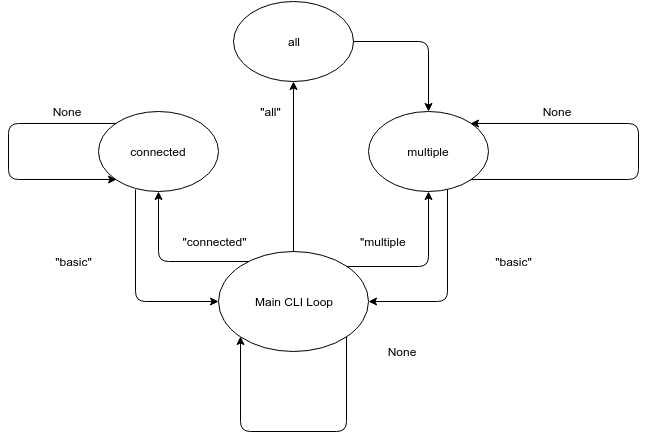

The diagram above was exported from draw.io. Its source (the exported page's mxGraphModel, read from the mxfile embedded in the PNG):
<mxGraphModel dx="880" dy="449" grid="1" gridSize="10" guides="1" tooltips="1" connect="1" arrows="1" fold="1" page="1" pageScale="1" pageWidth="850" pageHeight="1100" background="#ffffff" math="0" shadow="0">
  <root>
    <mxCell id="0" />
    <mxCell id="1" parent="0" />
    <mxCell id="3" value="Main CLI Loop" style="ellipse;whiteSpace=wrap;html=1;" parent="1" vertex="1">
      <mxGeometry x="360" y="280" width="150" height="100" as="geometry" />
    </mxCell>
    <mxCell id="4" value="connected" style="ellipse;whiteSpace=wrap;html=1;" parent="1" vertex="1">
      <mxGeometry x="240" y="140" width="120" height="80" as="geometry" />
    </mxCell>
    <mxCell id="5" value="multiple" style="ellipse;whiteSpace=wrap;html=1;" parent="1" vertex="1">
      <mxGeometry x="510" y="140" width="120" height="80" as="geometry" />
    </mxCell>
    <mxCell id="7" value="" style="edgeStyle=segmentEdgeStyle;endArrow=classic;html=1;entryX=0.5;entryY=1;" parent="1" source="3" target="4" edge="1">
      <mxGeometry width="50" height="50" relative="1" as="geometry">
        <mxPoint x="330" y="340" as="sourcePoint" />
        <mxPoint x="340" y="240" as="targetPoint" />
        <Array as="points">
          <mxPoint x="300" y="290" />
        </Array>
      </mxGeometry>
    </mxCell>
    <mxCell id="9" value="&quot;connected&quot;" style="text;html=1;strokeColor=none;fillColor=none;align=center;verticalAlign=middle;whiteSpace=wrap;overflow=hidden;" parent="1" vertex="1">
      <mxGeometry x="310" y="260" width="90" height="20" as="geometry" />
    </mxCell>
    <mxCell id="11" value="" style="edgeStyle=segmentEdgeStyle;endArrow=classic;html=1;entryX=0;entryY=0.5;exitX=0.308;exitY=0.975;exitPerimeter=0;" parent="1" source="4" target="3" edge="1">
      <mxGeometry x="270" y="260" width="50" height="50" as="geometry">
        <mxPoint x="360" y="330" as="sourcePoint" />
        <mxPoint x="270" y="260" as="targetPoint" />
        <Array as="points">
          <mxPoint x="277" y="330" />
        </Array>
      </mxGeometry>
    </mxCell>
    <mxCell id="13" value="&quot;basic&quot;" style="text;html=1;strokeColor=none;fillColor=none;align=center;verticalAlign=middle;whiteSpace=wrap;overflow=hidden;" parent="1" vertex="1">
      <mxGeometry x="160" y="280" width="110" height="20" as="geometry" />
    </mxCell>
    <mxCell id="14" value="" style="edgeStyle=segmentEdgeStyle;endArrow=classic;html=1;exitX=1;exitY=0;entryX=0.5;entryY=1;" parent="1" source="3" target="5" edge="1">
      <mxGeometry x="540" y="235" width="50" height="50" as="geometry">
        <mxPoint x="630" y="305" as="sourcePoint" />
        <mxPoint x="540" y="240" as="targetPoint" />
        <Array as="points">
          <mxPoint x="570" y="295" />
        </Array>
      </mxGeometry>
    </mxCell>
    <mxCell id="15" value="&quot;multiple&quot;" style="text;html=1;strokeColor=none;fillColor=none;align=center;verticalAlign=middle;whiteSpace=wrap;overflow=hidden;" parent="1" vertex="1">
      <mxGeometry x="500" y="260" width="50" height="20" as="geometry" />
    </mxCell>
    <mxCell id="16" value="" style="edgeStyle=segmentEdgeStyle;endArrow=classic;html=1;entryX=1;entryY=0.5;" parent="1" source="5" target="3" edge="1">
      <mxGeometry x="582" y="266" width="50" height="50" as="geometry">
        <mxPoint x="589" y="220" as="sourcePoint" />
        <mxPoint x="530" y="336" as="targetPoint" />
        <Array as="points">
          <mxPoint x="589" y="330" />
        </Array>
      </mxGeometry>
    </mxCell>
    <mxCell id="18" value="&quot;basic&quot;" style="text;html=1;strokeColor=none;fillColor=none;align=center;verticalAlign=middle;whiteSpace=wrap;overflow=hidden;" parent="1" vertex="1">
      <mxGeometry x="600" y="280" width="110" height="20" as="geometry" />
    </mxCell>
    <mxCell id="19" value="all" style="ellipse;whiteSpace=wrap;html=1;" parent="1" vertex="1">
      <mxGeometry x="375" y="30" width="120" height="80" as="geometry" />
    </mxCell>
    <mxCell id="21" value="" style="endArrow=classic;html=1;exitX=0.5;exitY=0;entryX=0.5;entryY=1;" parent="1" source="3" target="19" edge="1">
      <mxGeometry width="50" height="50" relative="1" as="geometry">
        <mxPoint x="400" y="200" as="sourcePoint" />
        <mxPoint x="450" y="150" as="targetPoint" />
      </mxGeometry>
    </mxCell>
    <mxCell id="22" value="&quot;all&quot;" style="text;html=1;strokeColor=none;fillColor=none;align=center;verticalAlign=middle;whiteSpace=wrap;overflow=hidden;" parent="1" vertex="1">
      <mxGeometry x="400" y="130" width="25" height="20" as="geometry" />
    </mxCell>
    <mxCell id="23" value="" style="edgeStyle=segmentEdgeStyle;endArrow=classic;html=1;exitX=1;exitY=0.5;entryX=0.5;entryY=0;" parent="1" source="19" target="5" edge="1">
      <mxGeometry x="520" y="35" width="50" height="50" as="geometry">
        <mxPoint x="610" y="105" as="sourcePoint" />
        <mxPoint x="580" y="105" as="targetPoint" />
        <Array as="points">
          <mxPoint x="570" y="70" />
        </Array>
      </mxGeometry>
    </mxCell>
    <mxCell id="24" value="" style="edgeStyle=segmentEdgeStyle;endArrow=classic;html=1;entryX=0;entryY=1;exitX=1;exitY=1;" parent="1" source="3" target="3" edge="1">
      <mxGeometry x="390" y="390" width="50" height="50" as="geometry">
        <mxPoint x="480" y="460" as="sourcePoint" />
        <mxPoint x="390" y="390" as="targetPoint" />
        <Array as="points">
          <mxPoint x="488" y="460" />
          <mxPoint x="382" y="460" />
        </Array>
      </mxGeometry>
    </mxCell>
    <mxCell id="25" value="None" style="text;html=1;strokeColor=none;fillColor=none;align=center;verticalAlign=middle;whiteSpace=wrap;overflow=hidden;" parent="1" vertex="1">
      <mxGeometry x="495" y="370" width="95" height="20" as="geometry" />
    </mxCell>
    <mxCell id="27" value="" style="edgeStyle=segmentEdgeStyle;endArrow=classic;html=1;exitX=0;exitY=0;entryX=0;entryY=1;" parent="1" source="4" target="4" edge="1">
      <mxGeometry x="145" y="130" width="50" height="50" as="geometry">
        <mxPoint x="235" y="200" as="sourcePoint" />
        <mxPoint x="210" y="208" as="targetPoint" />
        <Array as="points">
          <mxPoint x="150" y="152" />
          <mxPoint x="150" y="208" />
        </Array>
      </mxGeometry>
    </mxCell>
    <mxCell id="28" value="None" style="text;html=1;strokeColor=none;fillColor=none;align=center;verticalAlign=middle;whiteSpace=wrap;overflow=hidden;" parent="1" vertex="1">
      <mxGeometry x="160" y="130" width="95" height="20" as="geometry" />
    </mxCell>
    <mxCell id="32" value="" style="edgeStyle=segmentEdgeStyle;endArrow=classic;html=1;entryX=1;entryY=0;exitX=1;exitY=1;" parent="1" source="5" target="5" edge="1">
      <mxGeometry x="665" y="140" width="50" height="50" as="geometry">
        <mxPoint x="800" y="170" as="sourcePoint" />
        <mxPoint x="612" y="160" as="targetPoint" />
        <Array as="points">
          <mxPoint x="780" y="208" />
          <mxPoint x="780" y="152" />
        </Array>
      </mxGeometry>
    </mxCell>
    <mxCell id="33" value="None" style="text;html=1;strokeColor=none;fillColor=none;align=center;verticalAlign=middle;whiteSpace=wrap;overflow=hidden;" parent="1" vertex="1">
      <mxGeometry x="650" y="130" width="95" height="20" as="geometry" />
    </mxCell>
  </root>
</mxGraphModel>